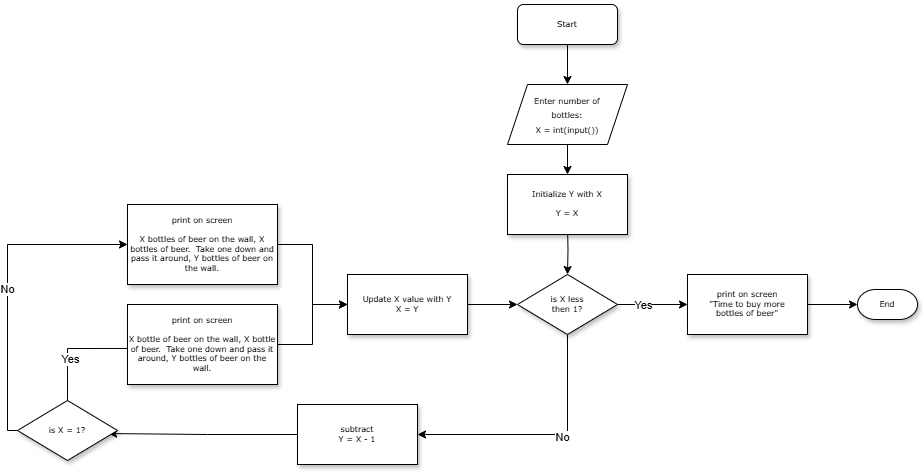

The diagram above was exported from draw.io. Its source (the exported page's mxGraphModel, read from the mxfile embedded in the PNG):
<mxGraphModel dx="798" dy="398" grid="1" gridSize="10" guides="1" tooltips="1" connect="1" arrows="1" fold="1" page="1" pageScale="1" pageWidth="1100" pageHeight="850" background="none" math="0" shadow="0">
  <root>
    <mxCell id="0" />
    <mxCell id="1" parent="0" />
    <mxCell id="ZnUSAId9S-sfh3lgDVf5-6" value="" style="edgeStyle=orthogonalEdgeStyle;rounded=0;orthogonalLoop=1;jettySize=auto;html=1;" edge="1" parent="1" target="60e70716793133e9-5">
      <mxGeometry relative="1" as="geometry">
        <mxPoint x="690" y="340" as="sourcePoint" />
      </mxGeometry>
    </mxCell>
    <mxCell id="ZnUSAId9S-sfh3lgDVf5-8" value="" style="edgeStyle=orthogonalEdgeStyle;rounded=0;orthogonalLoop=1;jettySize=auto;html=1;" edge="1" parent="1" source="60e70716793133e9-5" target="ZnUSAId9S-sfh3lgDVf5-7">
      <mxGeometry relative="1" as="geometry" />
    </mxCell>
    <mxCell id="ZnUSAId9S-sfh3lgDVf5-9" value="Yes" style="edgeLabel;html=1;align=center;verticalAlign=middle;resizable=0;points=[];" vertex="1" connectable="0" parent="ZnUSAId9S-sfh3lgDVf5-8">
      <mxGeometry x="-0.2796" y="-1" relative="1" as="geometry">
        <mxPoint as="offset" />
      </mxGeometry>
    </mxCell>
    <mxCell id="ZnUSAId9S-sfh3lgDVf5-11" value="" style="edgeStyle=orthogonalEdgeStyle;rounded=0;orthogonalLoop=1;jettySize=auto;html=1;entryX=1;entryY=0.5;entryDx=0;entryDy=0;" edge="1" parent="1" source="60e70716793133e9-5" target="ZnUSAId9S-sfh3lgDVf5-4">
      <mxGeometry relative="1" as="geometry">
        <mxPoint x="620" y="500" as="sourcePoint" />
        <mxPoint x="542.7199999999998" y="556.28" as="targetPoint" />
        <Array as="points">
          <mxPoint x="690" y="550" />
        </Array>
      </mxGeometry>
    </mxCell>
    <mxCell id="ZnUSAId9S-sfh3lgDVf5-14" value="No" style="edgeLabel;html=1;align=center;verticalAlign=middle;resizable=0;points=[];" vertex="1" connectable="0" parent="ZnUSAId9S-sfh3lgDVf5-11">
      <mxGeometry x="-0.1571" y="3" relative="1" as="geometry">
        <mxPoint as="offset" />
      </mxGeometry>
    </mxCell>
    <mxCell id="60e70716793133e9-5" value="is X less &lt;br&gt;then 1&lt;span style=&quot;background-color: transparent; color: light-dark(rgb(0, 0, 0), rgb(255, 255, 255));&quot;&gt;?&lt;/span&gt;" style="rhombus;whiteSpace=wrap;html=1;rounded=0;shadow=1;labelBackgroundColor=none;strokeWidth=1;fontFamily=Verdana;fontSize=8;align=center;" parent="1" vertex="1">
      <mxGeometry x="640" y="390" width="100" height="60" as="geometry" />
    </mxCell>
    <mxCell id="ZnUSAId9S-sfh3lgDVf5-3" value="" style="edgeStyle=orthogonalEdgeStyle;rounded=0;orthogonalLoop=1;jettySize=auto;html=1;" edge="1" parent="1" source="60e70716793133e9-8" target="ZnUSAId9S-sfh3lgDVf5-1">
      <mxGeometry relative="1" as="geometry" />
    </mxCell>
    <mxCell id="60e70716793133e9-8" value="Start" style="rounded=1;whiteSpace=wrap;html=1;shadow=1;labelBackgroundColor=none;strokeWidth=1;fontFamily=Verdana;fontSize=8;align=center;" parent="1" vertex="1">
      <mxGeometry x="640" y="120" width="100" height="40" as="geometry" />
    </mxCell>
    <mxCell id="60e70716793133e9-30" value="End" style="strokeWidth=1;html=1;shape=mxgraph.flowchart.terminator;whiteSpace=wrap;rounded=0;shadow=1;labelBackgroundColor=none;fontFamily=Verdana;fontSize=8;align=center;" parent="1" vertex="1">
      <mxGeometry x="980" y="405" width="60" height="30" as="geometry" />
    </mxCell>
    <mxCell id="ZnUSAId9S-sfh3lgDVf5-2" value="" style="edgeStyle=orthogonalEdgeStyle;rounded=0;orthogonalLoop=1;jettySize=auto;html=1;entryX=0.5;entryY=0;entryDx=0;entryDy=0;" edge="1" parent="1" source="ZnUSAId9S-sfh3lgDVf5-1" target="ZnUSAId9S-sfh3lgDVf5-28">
      <mxGeometry relative="1" as="geometry">
        <mxPoint x="690" y="280" as="targetPoint" />
      </mxGeometry>
    </mxCell>
    <mxCell id="ZnUSAId9S-sfh3lgDVf5-1" value="&lt;span style=&quot;font-family: Verdana; font-size: 8px;&quot;&gt;Enter number of&lt;/span&gt;&lt;div&gt;&lt;span style=&quot;font-family: Verdana; font-size: 8px;&quot;&gt;bottles:&lt;br&gt;X = int(input())&lt;/span&gt;&lt;/div&gt;" style="shape=parallelogram;perimeter=parallelogramPerimeter;whiteSpace=wrap;html=1;fixedSize=1;" vertex="1" parent="1">
      <mxGeometry x="630" y="200" width="120" height="60" as="geometry" />
    </mxCell>
    <mxCell id="ZnUSAId9S-sfh3lgDVf5-13" value="" style="edgeStyle=orthogonalEdgeStyle;rounded=0;orthogonalLoop=1;jettySize=auto;html=1;entryX=0.911;entryY=0.551;entryDx=0;entryDy=0;entryPerimeter=0;" edge="1" parent="1" source="ZnUSAId9S-sfh3lgDVf5-4" target="ZnUSAId9S-sfh3lgDVf5-16">
      <mxGeometry relative="1" as="geometry" />
    </mxCell>
    <mxCell id="ZnUSAId9S-sfh3lgDVf5-4" value="subtract &lt;br&gt;Y = X - 1" style="whiteSpace=wrap;html=1;fontSize=8;fontFamily=Verdana;rounded=0;shadow=1;labelBackgroundColor=none;strokeWidth=1;" vertex="1" parent="1">
      <mxGeometry x="420" y="520" width="120" height="60" as="geometry" />
    </mxCell>
    <mxCell id="ZnUSAId9S-sfh3lgDVf5-10" value="" style="edgeStyle=orthogonalEdgeStyle;rounded=0;orthogonalLoop=1;jettySize=auto;html=1;" edge="1" parent="1" source="ZnUSAId9S-sfh3lgDVf5-7" target="60e70716793133e9-30">
      <mxGeometry relative="1" as="geometry" />
    </mxCell>
    <mxCell id="ZnUSAId9S-sfh3lgDVf5-7" value="print on screen&lt;br&gt;&quot;Time to buy more&lt;div&gt;bottles of beer&quot;&lt;/div&gt;" style="whiteSpace=wrap;html=1;fontSize=8;fontFamily=Verdana;rounded=0;shadow=1;labelBackgroundColor=none;strokeWidth=1;" vertex="1" parent="1">
      <mxGeometry x="810" y="390" width="120" height="60" as="geometry" />
    </mxCell>
    <mxCell id="ZnUSAId9S-sfh3lgDVf5-27" style="edgeStyle=orthogonalEdgeStyle;rounded=0;orthogonalLoop=1;jettySize=auto;html=1;" edge="1" parent="1" source="ZnUSAId9S-sfh3lgDVf5-12" target="ZnUSAId9S-sfh3lgDVf5-23">
      <mxGeometry relative="1" as="geometry" />
    </mxCell>
    <mxCell id="ZnUSAId9S-sfh3lgDVf5-12" value="print on screen&lt;br&gt;&lt;br&gt;&lt;div&gt;X bottles of beer on the wall, X bottles of beer.&amp;nbsp; Take one down and pass it around, Y bottles of beer on the wall.&lt;/div&gt;" style="whiteSpace=wrap;html=1;fontSize=8;fontFamily=Verdana;rounded=0;shadow=1;labelBackgroundColor=none;strokeWidth=1;" vertex="1" parent="1">
      <mxGeometry x="250" y="320" width="150" height="80" as="geometry" />
    </mxCell>
    <mxCell id="ZnUSAId9S-sfh3lgDVf5-19" style="edgeStyle=orthogonalEdgeStyle;rounded=0;orthogonalLoop=1;jettySize=auto;html=1;entryX=0;entryY=0.5;entryDx=0;entryDy=0;" edge="1" parent="1">
      <mxGeometry relative="1" as="geometry">
        <mxPoint x="190.0344827586207" y="520.0006896551727" as="sourcePoint" />
        <mxPoint x="260" y="463.98" as="targetPoint" />
        <Array as="points">
          <mxPoint x="190" y="464" />
        </Array>
      </mxGeometry>
    </mxCell>
    <mxCell id="ZnUSAId9S-sfh3lgDVf5-21" value="Yes" style="edgeLabel;html=1;align=center;verticalAlign=middle;resizable=0;points=[];" vertex="1" connectable="0" parent="ZnUSAId9S-sfh3lgDVf5-19">
      <mxGeometry x="-0.2789" y="-3" relative="1" as="geometry">
        <mxPoint as="offset" />
      </mxGeometry>
    </mxCell>
    <mxCell id="ZnUSAId9S-sfh3lgDVf5-20" style="edgeStyle=orthogonalEdgeStyle;rounded=0;orthogonalLoop=1;jettySize=auto;html=1;entryX=0;entryY=0.5;entryDx=0;entryDy=0;" edge="1" parent="1" source="ZnUSAId9S-sfh3lgDVf5-16" target="ZnUSAId9S-sfh3lgDVf5-12">
      <mxGeometry relative="1" as="geometry">
        <Array as="points">
          <mxPoint x="130" y="546" />
          <mxPoint x="130" y="360" />
        </Array>
      </mxGeometry>
    </mxCell>
    <mxCell id="ZnUSAId9S-sfh3lgDVf5-22" value="No" style="edgeLabel;html=1;align=center;verticalAlign=middle;resizable=0;points=[];" vertex="1" connectable="0" parent="ZnUSAId9S-sfh3lgDVf5-20">
      <mxGeometry x="-0.0433" relative="1" as="geometry">
        <mxPoint as="offset" />
      </mxGeometry>
    </mxCell>
    <mxCell id="ZnUSAId9S-sfh3lgDVf5-16" value="is X = 1?" style="rhombus;whiteSpace=wrap;html=1;rounded=0;shadow=1;labelBackgroundColor=none;strokeWidth=1;fontFamily=Verdana;fontSize=8;align=center;" vertex="1" parent="1">
      <mxGeometry x="140" y="516" width="100" height="60" as="geometry" />
    </mxCell>
    <mxCell id="ZnUSAId9S-sfh3lgDVf5-18" style="edgeStyle=orthogonalEdgeStyle;rounded=0;orthogonalLoop=1;jettySize=auto;html=1;entryX=0;entryY=0.5;entryDx=0;entryDy=0;" edge="1" parent="1" source="ZnUSAId9S-sfh3lgDVf5-17" target="ZnUSAId9S-sfh3lgDVf5-23">
      <mxGeometry relative="1" as="geometry" />
    </mxCell>
    <mxCell id="ZnUSAId9S-sfh3lgDVf5-17" value="print on screen&lt;br&gt;&lt;br&gt;&lt;div&gt;X bottle of beer on the wall, X bottle of beer.&amp;nbsp; Take one down and pass it around, Y bottles of beer on the wall.&lt;/div&gt;" style="whiteSpace=wrap;html=1;fontSize=8;fontFamily=Verdana;rounded=0;shadow=1;labelBackgroundColor=none;strokeWidth=1;" vertex="1" parent="1">
      <mxGeometry x="250" y="420" width="150" height="80" as="geometry" />
    </mxCell>
    <mxCell id="ZnUSAId9S-sfh3lgDVf5-25" style="edgeStyle=orthogonalEdgeStyle;rounded=0;orthogonalLoop=1;jettySize=auto;html=1;" edge="1" parent="1" source="ZnUSAId9S-sfh3lgDVf5-23" target="60e70716793133e9-5">
      <mxGeometry relative="1" as="geometry" />
    </mxCell>
    <mxCell id="ZnUSAId9S-sfh3lgDVf5-23" value="Update X value with Y&lt;br&gt;X = Y" style="whiteSpace=wrap;html=1;fontSize=8;fontFamily=Verdana;rounded=0;shadow=1;labelBackgroundColor=none;strokeWidth=1;" vertex="1" parent="1">
      <mxGeometry x="470" y="390" width="120" height="60" as="geometry" />
    </mxCell>
    <mxCell id="ZnUSAId9S-sfh3lgDVf5-28" value="Initialize Y with X&lt;br&gt;&lt;br&gt;Y = X" style="whiteSpace=wrap;html=1;fontSize=8;fontFamily=Verdana;rounded=0;shadow=1;labelBackgroundColor=none;strokeWidth=1;" vertex="1" parent="1">
      <mxGeometry x="630" y="290" width="120" height="60" as="geometry" />
    </mxCell>
  </root>
</mxGraphModel>